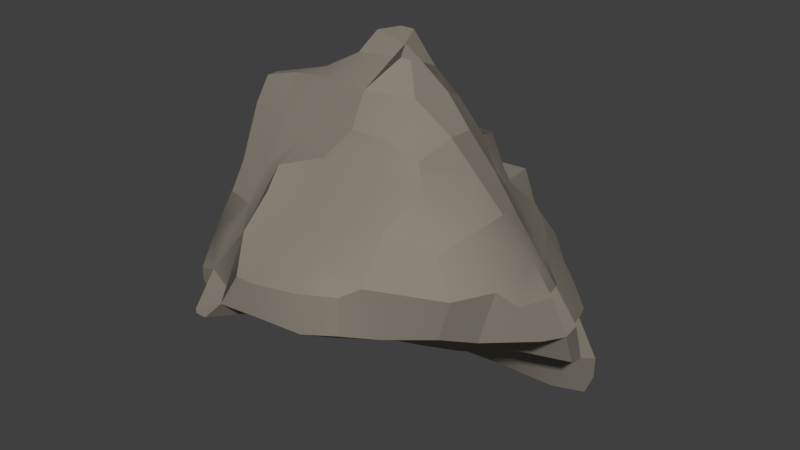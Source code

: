 # Source: rock.blend  (saved by Blender 2.79.0; exported with 4.5.12 LTS)
import bpy
from mathutils import Matrix  # noqa: F401  (used for matrix-valued properties, if any)

bpy.ops.wm.read_factory_settings(use_empty=True)
scene = bpy.context.scene
scene.name = 'Scene'

# ---- collections
col_collection_1 = bpy.data.collections.new('Collection 1'); scene.collection.children.link(col_collection_1)

# ---- materials (node trees are filled in below, after node groups)
mat_rock = bpy.data.materials.new('ROCK')
mat_rock.alpha_threshold = 0.0
mat_rock.use_transparent_shadow = False
mat_rock.diffuse_color = (0.281, 0.2504, 0.2059, 1.0)
mat_rock.roughness = 0.5
mat_rock.specular_intensity = 0.0

# ---- material node trees

# ---- world
world_world = bpy.data.worlds.new('World'); scene.world = world_world
world_world.color = (0.05088, 0.05088, 0.05088)
world_world.use_sun_shadow = False
world_world.sun_shadow_jitter_overblur = 0.0
world_world.cycles.sampling_method = 'MANUAL'

# ---- meshes
me_icosphere = bpy.data.meshes.new('Icosphere')
me_icosphere.from_pydata([(-0.6745, -0.66, -0.5115), (-0.6745, -0.66, -0.4184), (-0.8767, -0.4136, -0.5191), (-0.8767, -0.3522, -0.5536), (-0.7279, -0.4909, -0.5666), (-0.7452, -0.3329, -0.574), (-0.8767, -0.4136, -0.4397), (-0.8876, -0.283, -0.3635), (-0.8986, -0.2138, -0.1936), (-0.7479, -0.4991, -0.3566), (-0.6764, -0.4397, -0.1998), (-0.7778, -0.2819, -0.363), (-0.7598, -0.2944, -0.1242), (-0.4778, -0.8406, -0.4789), (-0.5412, -0.7257, -0.5327), (-0.3103, -0.8596, -0.4895), (-0.3103, -0.7154, -0.5829), (-0.4668, -0.8417, -0.3609), (-0.424, -0.8311, -0.2456), (-0.5782, -0.7257, -0.3519), (-0.4577, -0.6961, -0.1612), (-0.3103, -0.8955, -0.3609), (-0.3027, -0.8566, -0.1612), (-0.3701, -0.7557, -0.1006), (-0.5277, -0.5049, -0.6309), (-0.5277, -0.3314, -0.5756), (-0.3103, -0.5231, -0.6463), (-0.3103, -0.3146, -0.5772), (-0.6207, -0.5846, -0.2735), (-0.576, -0.5065, -0.1338), (-0.5277, -0.2227, -0.425), (-0.6283, -0.3773, -0.1364), (-0.3103, -0.2059, -0.4472), (-0.6878, -0.2201, 0.07394), (-0.643, -0.178, 0.1913), (-0.4219, -0.6107, -0.03091), (-0.2601, -0.8314, 0.00126), (-0.2906, -0.6631, 0.01645), (-0.2231, -0.6368, 0.2116), (-0.4562, -0.4773, 0.05451), (-0.4209, -0.3911, 0.1851), (-0.572, -0.3288, 0.07394), (-0.5014, -0.2586, 0.2607), (-0.368, -0.536, 0.114), (-0.2945, -0.4763, 0.2709), (-0.366, -0.3391, 0.3301), (-0.4369, -0.1942, 0.4155), (-0.221, -0.4165, 0.4263), (-0.2869, -0.2688, 0.4934), (-0.2078, -0.1986, 0.6229), (-0.9417, -0.1275, -0.2785), (-0.9468, -0.06438, -0.1443), (-0.9519, 0.09485, -0.08028), (-0.7452, -0.1031, -0.3055), (-0.7872, -0.06614, -0.1513), (-0.7605, 0.172, -0.1272), (-0.6983, 0.3026, -0.07582), (-0.5288, -0.04968, -0.3693), (-0.602, 0.03176, -0.2444), (-0.457, 0.0608, -0.3214), (-0.5288, 0.1417, -0.2176), (-0.3103, -0.06314, -0.4243), (-0.3103, 0.09104, -0.338), (-0.3103, 0.1998, -0.2341), (-0.5186, 0.3737, -0.1151), (-0.44, 0.4939, -0.07372), (-0.3103, 0.3717, -0.1935), (-0.3103, 0.5283, -0.1029), (-0.9121, -0.01693, 0.01536), (-0.8975, 0.1492, 0.05144), (-0.7924, -0.0789, 0.08228), (-0.6763, -0.06314, 0.2192), (-0.8312, 0.1871, 0.09518), (-0.719, 0.1543, 0.2538), (-0.7552, 0.3197, 0.09108), (-0.7, 0.3179, 0.2374), (-0.5673, -0.06314, 0.3279), (-0.5338, 0.1812, 0.367), (-0.3103, 0.2146, 0.3585), (-0.4586, -0.06314, 0.4342), (-0.4825, 0.1403, 0.4227), (-0.2923, -0.07605, 0.5281), (-0.2078, -0.1571, 0.6229), (-0.3103, 0.1059, 0.4398), (-0.511, 0.4518, 0.1073), (-0.5254, 0.3596, 0.2745), (-0.4483, 0.4905, 0.06958), (-0.3103, 0.4499, 0.1564), (-0.3103, 0.3412, 0.2498), (-0.3103, 0.5283, 0.0477), (-0.09491, -0.8472, -0.5015), (-0.04867, -0.6229, -0.702), (-0.0751, -0.737, -0.5802), (0.1246, -0.6447, -0.722), (0.1246, -0.7476, -0.5735), (-0.1084, -0.878, -0.3609), (-0.1514, -0.8595, -0.1435), (0.0002801, -0.8124, -0.3609), (-0.04265, -0.7919, -0.1435), (0.1246, -0.7187, -0.3609), (0.09646, -0.656, -0.09452), (-0.0869, -0.5714, -0.6982), (-0.1251, -0.5107, -0.6601), (-0.09662, -0.266, -0.5758), (0.1246, -0.5262, -0.722), (0.1246, -0.4175, -0.6662), (0.1246, -0.2806, -0.6288), (-0.1716, -0.1839, -0.4629), (0.181, -0.5366, -0.06363), (0.2892, -0.6411, -0.7187), (0.2794, -0.6803, -0.5791), (0.2532, -0.6217, -0.3609), (0.2258, -0.6401, -0.1212), (0.3465, -0.4915, -0.7082), (0.3393, -0.4913, -0.6225), (0.4037, -0.3704, -0.6977), (0.3355, -0.291, -0.6823), (0.4747, -0.4386, -0.6977), (0.509, -0.4515, -0.5784), (0.4747, -0.3704, -0.6977), (0.562, -0.3016, -0.572), (0.3619, -0.5398, -0.3609), (0.3177, -0.5044, -0.07956), (0.5147, -0.4311, -0.3609), (0.485, -0.4138, -0.1435), (0.6235, -0.3617, -0.3609), (0.5937, -0.3414, -0.1435), (0.6749, -0.2328, -0.4871), (0.6759, -0.253, -0.3609), (0.6711, -0.2326, -0.1435), (-0.1541, -0.8328, -0.00416), (-0.1011, -0.7094, 0.03028), (-0.09286, -0.6354, 0.2171), (0.07546, -0.6452, 0.07394), (0.0325, -0.6149, 0.1996), (-0.09286, -0.5527, 0.3258), (0.1842, -0.5807, 0.07394), (0.1128, -0.5369, 0.2798), (-0.09397, -0.4395, 0.5028), (-0.02224, -0.4, 0.6399), (-0.09229, -0.2674, 0.5858), (-0.09229, -0.2674, 0.6314), (0.116, -0.4293, 0.4997), (0.03783, -0.4, 0.6399), (0.1356, -0.2732, 0.5504), (0.08669, -0.3239, 0.6343), (0.363, -0.4618, 0.09208), (0.3023, -0.4308, 0.2914), (0.4341, -0.3463, 0.1247), (0.411, -0.3696, 0.2914), (0.4753, -0.44, 0.07202), (0.5798, -0.2863, 0.09076), (0.5759, -0.2532, 0.2696), (0.2541, -0.3995, 0.4212), (0.3162, -0.287, 0.4525), (0.5172, -0.219, 0.4047), (0.6684, -0.2099, 0.02634), (-0.02665, -0.1548, -0.4792), (0.1246, -0.1245, -0.4963), (-0.09662, -0.07466, -0.479), (-0.09571, 0.1598, -0.357), (-0.1701, 0.2359, -0.2466), (0.1246, -0.01582, -0.4957), (0.1246, 0.1543, -0.4077), (-0.02514, 0.2983, -0.2595), (-0.09571, 0.3711, -0.2318), (-0.09286, 0.5256, -0.1222), (0.1288, 0.3711, -0.2718), (0.1147, 0.4294, -0.1683), (0.2041, 0.4977, -0.2574), (0.1147, 0.4939, -0.1683), (0.3598, -0.05724, -0.5115), (0.4442, 0.0482, -0.4711), (0.5692, -0.06022, -0.5064), (0.5033, 0.0482, -0.4711), (0.2992, 0.01917, -0.5154), (0.3598, 0.1341, -0.4664), (0.3855, 0.205, -0.09399), (0.647, -0.01599, -0.3609), (0.6533, -0.04502, -0.1435), (0.5295, 0.1341, -0.3591), (0.5346, 0.1412, -0.1573), (0.3303, 0.359, -0.2873), (0.3178, 0.3468, -0.1655), (0.25, 0.4977, -0.2574), (0.25, 0.4977, -0.237), (0.4653, 0.2781, -0.2854), (0.4653, 0.2781, -0.2389), (0.6749, -0.1307, -0.4871), (0.6759, -0.1247, -0.3609), (0.6711, -0.1537, -0.1435), (0.006411, 0.03585, 0.3915), (-0.07678, 0.1485, 0.3278), (0.2311, 0.04337, 0.1807), (0.145, -0.002755, 0.308), (0.1773, 0.1543, 0.1318), (0.11, 0.1859, 0.2603), (-0.07797, -0.06064, 0.5117), (-0.1624, -0.1571, 0.6229), (-0.1385, 0.0722, 0.423), (0.1245, -0.1034, 0.4981), (-0.09286, 0.4006, 0.1129), (-0.09286, 0.2919, 0.2075), (-0.09286, 0.5256, 0.004144), (0.09013, 0.3857, 0.084), (0.05726, 0.2946, 0.2124), (0.02531, 0.4902, -0.02619), (0.342, 0.02318, 0.1455), (0.342, -0.08061, 0.2914), (0.3246, 0.1412, 0.02645), (0.5885, -0.07576, 0.05464), (0.5529, -0.1362, 0.2914), (0.5117, 0.06004, -0.0099), (0.3419, -0.1484, 0.4601), (0.5172, -0.1691, 0.4047), (0.2406, 0.2705, -0.02814), (0.6685, -0.1694, -0.02577)], [], [(2, 3, 5, 4), (9, 10, 12, 11), (7, 11, 12, 8), (9, 11, 7, 6), (13, 14, 16, 15), (17, 18, 20, 19), (17, 21, 22, 18), (22, 23, 20, 18), (24, 25, 27, 26), (4, 5, 25, 24), (9, 28, 29, 10), (29, 31, 12, 10), (14, 24, 26, 16), (19, 20, 29, 28), (2, 6, 7, 3), (2, 4, 9, 6), (7, 11, 5, 3), (13, 17, 19, 14), (13, 15, 21, 17), (30, 32, 27, 25), (0, 1, 9, 4), (0, 14, 19, 1), (11, 30, 25, 5), (0, 4, 24, 14), (19, 28, 9, 1), (39, 40, 42, 41), (39, 43, 44, 40), (44, 45, 42, 40), (33, 41, 42, 34), (37, 38, 44, 43), (37, 43, 39, 35), (44, 47, 48, 45), (42, 45, 48, 46), (51, 54, 53, 50), (51, 52, 55, 54), (57, 58, 60, 59), (60, 63, 62, 59), (57, 59, 62, 61), (64, 65, 67, 66), (54, 58, 57, 53), (54, 55, 60, 58), (60, 64, 66, 63), (55, 56, 64, 60), (70, 71, 73, 72), (70, 72, 69, 68), (81, 83, 80, 79), (85, 88, 87, 84), (87, 89, 86, 84), (76, 77, 73, 71), (75, 85, 84, 74), (72, 73, 75, 74), (78, 88, 85, 77), (76, 79, 80, 77), (80, 83, 78, 77), (77, 85, 75, 73), (91, 93, 94, 92), (97, 98, 96, 95), (97, 99, 100, 98), (102, 105, 104, 101), (102, 103, 106, 105), (113, 114, 116, 115), (119, 120, 118, 117), (113, 117, 118, 114), (116, 120, 119, 115), (113, 115, 119, 117), (125, 126, 124, 123), (121, 123, 124, 122), (93, 109, 110, 94), (99, 111, 112, 100), (105, 114, 113, 104), (105, 106, 116, 114), (91, 92, 102, 101), (91, 101, 104, 93), (113, 114, 110, 109), (121, 122, 112, 111), (92, 97, 95, 90), (92, 94, 99, 97), (120, 125, 123, 118), (114, 118, 123, 121), (114, 121, 111, 110), (94, 110, 111, 99), (93, 104, 113, 109), (112, 122, 108, 100), (125, 128, 129, 126), (120, 127, 128, 125), (131, 133, 134, 132), (138, 139, 141, 140), (144, 145, 143, 142), (138, 142, 143, 139), (141, 145, 144, 140), (143, 145, 141, 139), (148, 149, 147, 146), (148, 151, 152, 149), (150, 151, 148, 146), (136, 146, 147, 137), (153, 154, 144, 142), (136, 137, 134, 133), (134, 137, 135, 132), (135, 137, 142, 138), (149, 154, 153, 147), (149, 152, 155, 154), (137, 147, 153, 142), (159, 160, 163, 162), (167, 168, 170, 169), (165, 168, 167, 164), (165, 166, 170, 168), (171, 172, 174, 173), (180, 181, 179, 178), (184, 185, 183, 182), (183, 187, 186, 182), (162, 163, 176, 175), (170, 185, 184, 169), (167, 169, 184, 182), (183, 185, 170, 168), (160, 161, 165, 164), (160, 164, 167, 163), (186, 187, 181, 180), (176, 182, 186, 180), (181, 187, 183, 177), (159, 162, 158, 157), (171, 175, 176, 172), (174, 180, 178, 173), (176, 180, 174, 172), (162, 175, 171, 158), (163, 167, 182, 176), (179, 190, 189, 178), (178, 189, 188, 173), (195, 196, 194, 193), (194, 196, 192, 191), (202, 205, 204, 201), (204, 206, 203, 201), (208, 211, 210, 207), (210, 212, 209, 207), (194, 208, 207, 193), (207, 209, 195, 193), (204, 205, 196, 195), (196, 205, 202, 192), (192, 199, 197, 191), (197, 200, 194, 191), (213, 214, 211, 208), (200, 213, 208, 194), (209, 215, 204, 195), (15, 16, 92, 90), (21, 95, 96, 22), (26, 27, 103, 102), (15, 90, 95, 21), (32, 107, 103, 27), (16, 26, 102, 92), (37, 131, 132, 38), (130, 131, 37, 36), (48, 140, 141, 49), (138, 140, 48, 47), (44, 135, 138, 47), (132, 135, 44, 38), (63, 161, 160, 62), (61, 62, 160, 159), (66, 67, 166, 165), (63, 66, 165, 161), (82, 198, 197, 81), (197, 199, 83, 81), (88, 202, 201, 87), (201, 203, 89, 87), (83, 199, 192, 78), (192, 202, 88, 78), (7, 8, 51, 50), (7, 50, 53, 11), (12, 54, 51, 8), (30, 57, 61, 32), (11, 53, 57, 30), (103, 157, 158, 106), (116, 171, 173, 120), (103, 107, 159, 157), (106, 158, 171, 116), (189, 190, 129, 128), (188, 189, 128, 127), (120, 173, 188, 127), (33, 34, 71, 70), (48, 49, 82, 81), (48, 81, 79, 46), (42, 46, 79, 76), (42, 76, 71, 34), (210, 211, 152, 151), (197, 198, 141, 140), (144, 200, 197, 140), (155, 214, 213, 154), (211, 214, 155, 152), (154, 213, 200, 144), (156, 216, 210, 151), (22, 36, 37, 23), (20, 23, 37, 35), (29, 39, 41, 31), (20, 35, 39, 29), (12, 31, 41, 33), (51, 68, 69, 52), (51, 54, 70, 68), (69, 72, 55, 52), (64, 84, 86, 65), (86, 89, 67, 65), (55, 72, 74, 56), (74, 84, 64, 56), (98, 131, 130, 96), (98, 100, 133, 131), (126, 151, 150, 124), (122, 124, 150, 146), (108, 136, 133, 100), (108, 122, 146, 136), (126, 129, 156, 151), (170, 206, 204, 168), (203, 206, 170, 166), (181, 212, 210, 179), (209, 212, 181, 177), (183, 215, 209, 177), (204, 215, 183, 168), (210, 216, 190, 179), (12, 33, 70, 54), (190, 216, 156, 129), (22, 96, 130, 36), (89, 203, 166, 67), (32, 61, 159, 107), (141, 198, 82, 49)])
me_icosphere.polygons.foreach_set('use_smooth', [True] * 220)
_k = set([(3, 5), (5, 25), (10, 12), (10, 29), (12, 33), (20, 23), (20, 29), (23, 37), (25, 27), (27, 103), (29, 39), (33, 34), (34, 42), (34, 71), (37, 38), (38, 44), (39, 40), (40, 42), (40, 44), (42, 46), (44, 47), (46, 48), (46, 79), (47, 48), (57, 59), (57, 61), (59, 62), (60, 63), (60, 64), (61, 159), (62, 160), (63, 161), (64, 65), (65, 67), (65, 86), (67, 166), (71, 73), (71, 76), (73, 75), (75, 85), (76, 79), (77, 80), (77, 85), (79, 81), (80, 83), (81, 197), (83, 199), (84, 85), (84, 86), (86, 89), (89, 203), (92, 94), (92, 97), (94, 110), (97, 98), (98, 100), (98, 131), (100, 112), (103, 106), (106, 116), (108, 136), (109, 110), (110, 111), (111, 112), (112, 122), (113, 114), (114, 121), (117, 118), (118, 123), (121, 122), (122, 146), (123, 124), (124, 150), (131, 132), (132, 134), (134, 137), (136, 137), (137, 147), (140, 144), (140, 197), (144, 154), (146, 147), (148, 149), (148, 151), (149, 154), (151, 152), (151, 156), (152, 155), (154, 155), (154, 213), (155, 214), (156, 216), (159, 162), (160, 163), (161, 165), (162, 175), (163, 176), (165, 168), (166, 170), (175, 176), (192, 196), (192, 199), (196, 205), (197, 199), (197, 200), (200, 213), (203, 206), (204, 205), (204, 206), (207, 208), (207, 209), (208, 213), (209, 212), (210, 211), (210, 212), (210, 216), (211, 214), (213, 214)])
me_icosphere.attributes.new('sharp_edge', 'BOOLEAN', 'EDGE').data.foreach_set('value', [ (min(e.vertices), max(e.vertices)) in _k for e in me_icosphere.edges])
me_icosphere.materials.append(mat_rock)
me_icosphere.use_remesh_preserve_volume = False
me_icosphere.use_remesh_preserve_attributes = False
me_icosphere.use_mirror_vertex_groups = False
me_icosphere.update()

# ---- objects
ob_rock = bpy.data.objects.new('rock', me_icosphere)

# ---- transforms, parenting, visibility, modifiers, constraints
ob_rock.location = (-36.54, 28.65, 10.47)
ob_rock.rotation_euler = (0.0, -0.0, 3.142)
ob_rock.scale = (3.946, 3.946, 3.946)
ob_rock.lineart.crease_threshold = 0.0
_m = ob_rock.modifiers.new('EdgeSplit', 'EDGE_SPLIT')

# ---- collection membership
col_collection_1.objects.link(ob_rock)

# ---- scene / render settings (as saved in the file)
scene.frame_start = 1; scene.frame_end = 250; scene.frame_set(1)
scene.render.engine = 'BLENDER_EEVEE_NEXT'
scene.render.resolution_percentage = 50
scene.render.dither_intensity = 0.0
scene.cycles.use_denoising = False
scene.cycles.samples = 128
scene.cycles.sampling_pattern = 'TABULATED_SOBOL'
scene.cycles.light_sampling_threshold = 0.0
scene.cycles.use_adaptive_sampling = False
scene.cycles.use_light_tree = False
scene.cycles.blur_glossy = 0.0
scene.cycles.sample_clamp_indirect = 0.0
scene.view_settings.view_transform = 'Standard'
bpy.context.view_layer.update()

# ---- added for rendering (the .blend has no active camera and no usable light): camera, sun
cam_auto = bpy.data.cameras.new('AutoCamera')
cam_auto.lens = 50.0
cam_auto.sensor_width = 36.0
cam_auto.clip_end = 1000.0
ob_auto_camera = bpy.data.objects.new('AutoCamera', cam_auto)
scene.collection.objects.link(ob_auto_camera)
ob_auto_camera.location = (-26.666, 18.1747, 17.7707)
ob_auto_camera.rotation_euler = (1.09748, -7.21219e-08, 0.694738)
scene.camera = ob_auto_camera
light_auto_sun = bpy.data.lights.new('AutoSun', 'SUN')
light_auto_sun.energy = 3.0
light_auto_sun.angle = 0.0523599
ob_auto_sun = bpy.data.objects.new('AutoSun', light_auto_sun)
scene.collection.objects.link(ob_auto_sun)
ob_auto_sun.rotation_euler = (0.872665, 0.174533, 0.523599)
bpy.context.view_layer.update()
